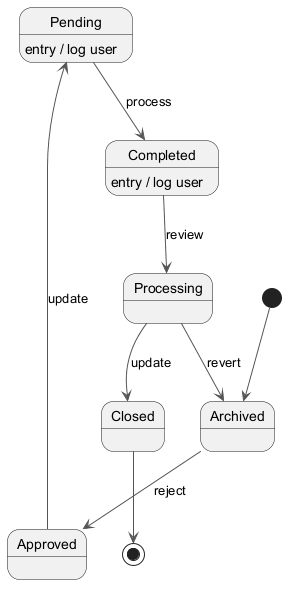

The diagram above was rendered by PlantUML. Its source (embedded in the PNG):
@startuml
skinparam backgroundColor #FFFFFF
skinparam classBackgroundColor #F1F8E9
skinparam classBorderColor #33691E
skinparam ArrowColor #555555
[*] --> Archived
Archived --> Approved : reject
Approved --> Pending : update
Pending --> Completed : process
Pending : entry / log user
Completed --> Processing : review
Completed : entry / log user
Processing --> Closed : update
Processing --> Archived : revert
Closed --> [*]
@enduml